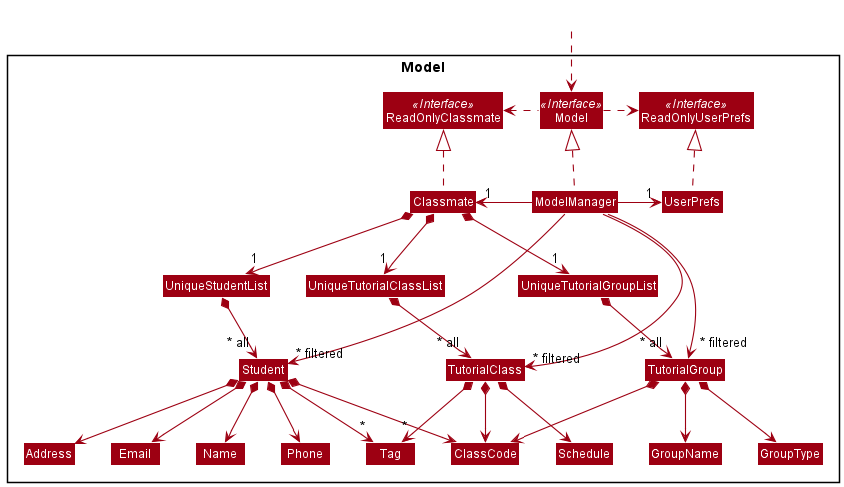

The diagram above was rendered by PlantUML. Its source (embedded in the PNG):
@startuml
!include style.puml
skinparam arrowThickness 1.1
skinparam arrowColor MODEL_COLOR
skinparam classBackgroundColor MODEL_COLOR

Package Model <<Rectangle>>{
Interface ReadOnlyClassmate <<Interface>>
Interface ReadOnlyUserPrefs <<Interface>>
Interface Model <<Interface>>
Class Classmate
Class ReadOnlyClassmate
Class Model
Class ModelManager
Class UserPrefs
Class ReadOnlyUserPrefs


Class UniqueStudentList
Class UniqueTutorialClassList
Class UniqueTutorialGroupList
Class Student
Class TutorialClass
Class TutorialGroup
Class Address
Class Email
Class Name
Class Phone
Class Tag
Class ClassCode
Class Schedule
Class GroupName
Class GroupType

}

Class HiddenOutside #FFFFFF
HiddenOutside ..> Model

Classmate .up.|> ReadOnlyClassmate

ModelManager .up.|> Model
Model .right.> ReadOnlyUserPrefs
Model .left.> ReadOnlyClassmate
ModelManager -left-> "1" Classmate
ModelManager -right-> "1" UserPrefs
UserPrefs .up.|> ReadOnlyUserPrefs

Classmate *--> "1" UniqueStudentList
Classmate *--> "1" UniqueTutorialClassList
Classmate *--> "1" UniqueTutorialGroupList
UniqueStudentList *-down-> "~* all" Student
UniqueTutorialClassList *-down-> "~* all" TutorialClass
UniqueTutorialGroupList *-down-> "~* all" TutorialGroup
Student *--> Name
Student *--> Phone
Student *--> Email
Student *--> Address
Student *--> ClassCode
Student *--> "*" Tag
TutorialClass *--> ClassCode
TutorialClass *--> "*" Tag
TutorialClass *--> Schedule
TutorialGroup *--> GroupName
TutorialGroup *--> ClassCode
TutorialGroup *--> GroupType

Name -[hidden]right-> Phone
Phone -[hidden]right-> Address
Address -[hidden]right-> Email

ModelManager -->"~* filtered" Student
ModelManager -->"~* filtered" TutorialClass
ModelManager --->"~* filtered" TutorialGroup
@enduml